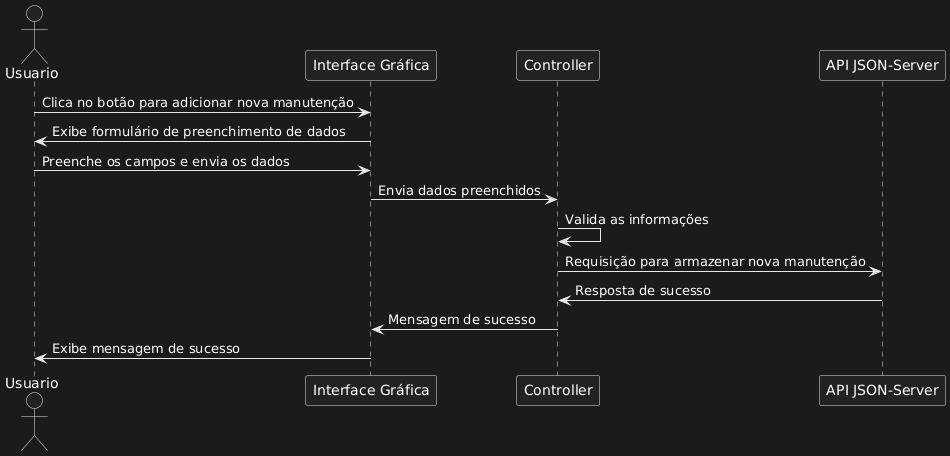

The diagram above was rendered by PlantUML. Its source (embedded in the PNG):
@startuml
actor Usuario
participant "Interface Gráfica" as Interface
participant "Controller" as Controller
participant "API JSON-Server" as API

Usuario -> Interface: Clica no botão para adicionar nova manutenção
Interface -> Usuario: Exibe formulário de preenchimento de dados
Usuario -> Interface: Preenche os campos e envia os dados
Interface -> Controller: Envia dados preenchidos
Controller -> Controller: Valida as informações
Controller -> API: Requisição para armazenar nova manutenção
API -> Controller: Resposta de sucesso
Controller -> Interface: Mensagem de sucesso
Interface -> Usuario: Exibe mensagem de sucesso
@enduml